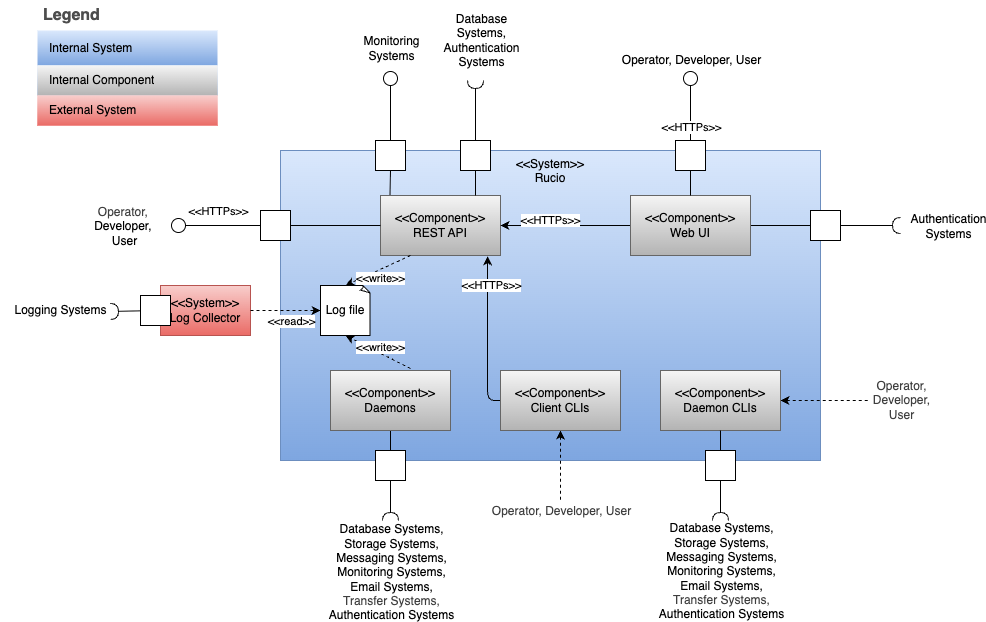

The diagram above was exported from draw.io. Its source (the exported page's mxGraphModel, read from the mxfile embedded in the PNG):
<mxGraphModel dx="1440" dy="1537" grid="1" gridSize="10" guides="1" tooltips="1" connect="1" arrows="1" fold="1" page="1" pageScale="1" pageWidth="827" pageHeight="1169" background="#ffffff" math="0" shadow="0">
  <root>
    <mxCell id="0" />
    <mxCell id="1" parent="0" />
    <mxCell id="5" value="&amp;lt;&amp;lt;System&amp;gt;&amp;gt;&lt;br&gt;Rucio" style="rounded=0;whiteSpace=wrap;html=1;fillColor=#dae8fc;gradientColor=#7ea6e0;strokeColor=#6c8ebf;verticalAlign=top;" parent="1" vertex="1">
      <mxGeometry x="-170" y="-100" width="540" height="310" as="geometry" />
    </mxCell>
    <mxCell id="6" value="Legend" style="shape=table;startSize=30;container=1;collapsible=0;childLayout=tableLayout;fontSize=16;align=left;verticalAlign=top;fillColor=none;strokeColor=none;fontColor=#4D4D4D;fontStyle=1;spacingLeft=6;spacing=0;resizable=0;" parent="1" vertex="1">
      <mxGeometry x="-413" y="-250" width="180" height="125" as="geometry" />
    </mxCell>
    <mxCell id="7" value="" style="shape=tableRow;horizontal=0;startSize=0;swimlaneHead=0;swimlaneBody=0;strokeColor=inherit;top=0;left=0;bottom=0;right=0;collapsible=0;dropTarget=0;fillColor=none;points=[[0,0.5],[1,0.5]];portConstraint=eastwest;fontSize=12;" parent="6" vertex="1">
      <mxGeometry y="30" width="180" height="35" as="geometry" />
    </mxCell>
    <mxCell id="8" value="&lt;span style=&quot;color: rgb(0, 0, 0);&quot;&gt;Internal System&lt;/span&gt;" style="shape=partialRectangle;html=1;whiteSpace=wrap;connectable=0;strokeColor=#6c8ebf;overflow=hidden;fillColor=#dae8fc;top=0;left=0;bottom=0;right=0;pointerEvents=1;fontSize=12;align=left;gradientColor=#7ea6e0;spacingLeft=10;spacingRight=4;" parent="7" vertex="1">
      <mxGeometry width="180" height="35" as="geometry">
        <mxRectangle width="180" height="35" as="alternateBounds" />
      </mxGeometry>
    </mxCell>
    <mxCell id="9" value="" style="shape=tableRow;horizontal=0;startSize=0;swimlaneHead=0;swimlaneBody=0;strokeColor=#6c8ebf;top=0;left=0;bottom=0;right=0;collapsible=0;dropTarget=0;fillColor=#dae8fc;points=[[0,0.5],[1,0.5]];portConstraint=eastwest;fontSize=12;gradientColor=#7ea6e0;" parent="6" vertex="1">
      <mxGeometry y="65" width="180" height="30" as="geometry" />
    </mxCell>
    <mxCell id="10" value="&lt;span style=&quot;color: rgb(0, 0, 0);&quot;&gt;Internal Component&lt;/span&gt;" style="shape=partialRectangle;html=1;whiteSpace=wrap;connectable=0;strokeColor=#666666;overflow=hidden;fillColor=#f5f5f5;top=0;left=0;bottom=0;right=0;pointerEvents=1;fontSize=12;align=left;gradientColor=#b3b3b3;spacingLeft=10;spacingRight=4;" parent="9" vertex="1">
      <mxGeometry width="180" height="30" as="geometry">
        <mxRectangle width="180" height="30" as="alternateBounds" />
      </mxGeometry>
    </mxCell>
    <mxCell id="70" value="" style="shape=tableRow;horizontal=0;startSize=0;swimlaneHead=0;swimlaneBody=0;strokeColor=#b85450;top=0;left=0;bottom=0;right=0;collapsible=0;dropTarget=0;fillColor=#f8cecc;points=[[0,0.5],[1,0.5]];portConstraint=eastwest;fontSize=12;gradientColor=#ea6b66;" parent="6" vertex="1">
      <mxGeometry y="95" width="180" height="30" as="geometry" />
    </mxCell>
    <mxCell id="71" value="&lt;span style=&quot;color: rgb(0, 0, 0);&quot;&gt;External System&lt;/span&gt;" style="shape=partialRectangle;html=1;whiteSpace=wrap;connectable=0;strokeColor=#b85450;overflow=hidden;fillColor=#f8cecc;top=0;left=0;bottom=0;right=0;pointerEvents=1;fontSize=12;align=left;gradientColor=#ea6b66;spacingLeft=10;spacingRight=4;" parent="70" vertex="1">
      <mxGeometry width="180" height="30" as="geometry">
        <mxRectangle width="180" height="30" as="alternateBounds" />
      </mxGeometry>
    </mxCell>
    <mxCell id="77" style="edgeStyle=none;html=1;entryX=1;entryY=0.5;entryDx=0;entryDy=0;endArrow=none;endFill=0;exitX=0.079;exitY=0.017;exitDx=0;exitDy=0;exitPerimeter=0;" parent="1" source="11" target="74" edge="1">
      <mxGeometry relative="1" as="geometry">
        <mxPoint x="-45" y="-55" as="sourcePoint" />
      </mxGeometry>
    </mxCell>
    <mxCell id="11" value="&amp;lt;&amp;lt;Component&amp;gt;&amp;gt;&lt;br&gt;REST API" style="rounded=0;whiteSpace=wrap;html=1;fillColor=#f5f5f5;gradientColor=#b3b3b3;strokeColor=#666666;" parent="1" vertex="1">
      <mxGeometry x="-70" y="-55" width="120" height="60" as="geometry" />
    </mxCell>
    <mxCell id="12" value="&amp;lt;&amp;lt;HTTPs&amp;gt;&amp;gt;" style="edgeStyle=orthogonalEdgeStyle;rounded=0;orthogonalLoop=1;jettySize=auto;html=1;entryX=1;entryY=0.5;entryDx=0;entryDy=0;" parent="1" source="13" target="11" edge="1">
      <mxGeometry x="0.2308" y="-5" relative="1" as="geometry">
        <mxPoint as="offset" />
      </mxGeometry>
    </mxCell>
    <mxCell id="46" style="edgeStyle=none;html=1;entryX=0.5;entryY=1;entryDx=0;entryDy=0;endArrow=none;endFill=0;" parent="1" source="13" target="45" edge="1">
      <mxGeometry relative="1" as="geometry" />
    </mxCell>
    <mxCell id="13" value="&lt;span style=&quot;color: rgb(0, 0, 0);&quot;&gt;&amp;lt;&amp;lt;Component&amp;gt;&amp;gt;&lt;/span&gt;&lt;br&gt;Web UI" style="rounded=0;whiteSpace=wrap;html=1;fillColor=#f5f5f5;gradientColor=#b3b3b3;strokeColor=#666666;" parent="1" vertex="1">
      <mxGeometry x="180" y="-55" width="120" height="60" as="geometry" />
    </mxCell>
    <mxCell id="14" style="edgeStyle=orthogonalEdgeStyle;rounded=0;orthogonalLoop=1;jettySize=auto;html=1;endArrow=none;endFill=0;startArrow=classic;startFill=1;dashed=1;" parent="1" source="16" edge="1">
      <mxGeometry relative="1" as="geometry">
        <mxPoint x="110" y="250" as="targetPoint" />
      </mxGeometry>
    </mxCell>
    <mxCell id="32" value="&lt;span style=&quot;color: rgb(63, 63, 63); font-size: 12px;&quot;&gt;Operator, Developer, User&lt;/span&gt;" style="edgeLabel;html=1;align=center;verticalAlign=middle;resizable=0;points=[];" parent="14" vertex="1" connectable="0">
      <mxGeometry x="0.3106" relative="1" as="geometry">
        <mxPoint y="35" as="offset" />
      </mxGeometry>
    </mxCell>
    <mxCell id="35" style="edgeStyle=orthogonalEdgeStyle;html=1;entryX=0.892;entryY=1.015;entryDx=0;entryDy=0;entryPerimeter=0;" parent="1" source="16" target="11" edge="1">
      <mxGeometry relative="1" as="geometry">
        <mxPoint x="28" y="4" as="targetPoint" />
        <Array as="points">
          <mxPoint x="37" y="150" />
        </Array>
      </mxGeometry>
    </mxCell>
    <mxCell id="36" value="&amp;lt;&amp;lt;HTTPs&amp;gt;&amp;gt;" style="edgeLabel;html=1;align=center;verticalAlign=middle;resizable=0;points=[];" parent="35" vertex="1" connectable="0">
      <mxGeometry x="-0.328" y="2" relative="1" as="geometry">
        <mxPoint x="5" y="-75" as="offset" />
      </mxGeometry>
    </mxCell>
    <mxCell id="16" value="&lt;span style=&quot;color: rgb(0, 0, 0);&quot;&gt;&amp;lt;&amp;lt;Component&amp;gt;&amp;gt;&lt;/span&gt;&lt;br&gt;Client CLIs" style="rounded=0;whiteSpace=wrap;html=1;fillColor=#f5f5f5;gradientColor=#b3b3b3;strokeColor=#666666;" parent="1" vertex="1">
      <mxGeometry x="50" y="120" width="120" height="60" as="geometry" />
    </mxCell>
    <mxCell id="17" style="edgeStyle=orthogonalEdgeStyle;rounded=0;orthogonalLoop=1;jettySize=auto;html=1;endArrow=halfCircle;endFill=0;" parent="1" source="20" edge="1">
      <mxGeometry relative="1" as="geometry">
        <mxPoint x="25" y="-170" as="targetPoint" />
        <Array as="points">
          <mxPoint x="25" y="-150" />
          <mxPoint x="25" y="-150" />
        </Array>
      </mxGeometry>
    </mxCell>
    <mxCell id="41" value="&lt;font style=&quot;font-size: 12px;&quot;&gt;Database &lt;br&gt;Systems,&lt;/font&gt;&lt;div&gt;&lt;font style=&quot;font-size: 12px;&quot; color=&quot;#000000&quot;&gt;Authentication &lt;br&gt;Systems&lt;/font&gt;&lt;/div&gt;" style="edgeLabel;html=1;align=center;verticalAlign=middle;resizable=0;points=[];" parent="17" vertex="1" connectable="0">
      <mxGeometry x="0.1857" y="-1" relative="1" as="geometry">
        <mxPoint x="4" y="-65" as="offset" />
      </mxGeometry>
    </mxCell>
    <mxCell id="19" style="edgeStyle=orthogonalEdgeStyle;rounded=0;orthogonalLoop=1;jettySize=auto;html=1;endArrow=none;endFill=0;" parent="1" source="20" edge="1">
      <mxGeometry relative="1" as="geometry">
        <mxPoint x="25" y="-55" as="targetPoint" />
      </mxGeometry>
    </mxCell>
    <mxCell id="20" value="" style="fontStyle=0;labelPosition=right;verticalLabelPosition=middle;align=left;verticalAlign=middle;spacingLeft=2;direction=south;" parent="1" vertex="1">
      <mxGeometry x="10" y="-110" width="30" height="30" as="geometry" />
    </mxCell>
    <mxCell id="21" style="edgeStyle=orthogonalEdgeStyle;rounded=0;orthogonalLoop=1;jettySize=auto;html=1;endArrow=circle;endFill=0;" parent="1" source="25" edge="1">
      <mxGeometry relative="1" as="geometry">
        <mxPoint x="240" y="-180" as="targetPoint" />
      </mxGeometry>
    </mxCell>
    <mxCell id="22" value="&lt;span style=&quot;font-size: 12px;&quot;&gt;Operator, Developer, User&lt;/span&gt;" style="edgeLabel;html=1;align=center;verticalAlign=middle;resizable=0;points=[];" parent="21" vertex="1" connectable="0">
      <mxGeometry x="0.1061" y="-1" relative="1" as="geometry">
        <mxPoint x="-1" y="-42" as="offset" />
      </mxGeometry>
    </mxCell>
    <mxCell id="23" style="edgeStyle=orthogonalEdgeStyle;rounded=0;orthogonalLoop=1;jettySize=auto;html=1;endArrow=none;endFill=0;" parent="1" source="25" target="13" edge="1">
      <mxGeometry relative="1" as="geometry" />
    </mxCell>
    <mxCell id="24" value="&amp;lt;&amp;lt;HTTPs&amp;gt;&amp;gt;" style="edgeLabel;html=1;align=center;verticalAlign=middle;resizable=0;points=[];" parent="23" vertex="1" connectable="0">
      <mxGeometry x="0.0333" y="1" relative="1" as="geometry">
        <mxPoint x="1" y="-56" as="offset" />
      </mxGeometry>
    </mxCell>
    <mxCell id="25" value="" style="fontStyle=0;labelPosition=right;verticalLabelPosition=middle;align=left;verticalAlign=middle;spacingLeft=2;direction=south;" parent="1" vertex="1">
      <mxGeometry x="225" y="-110" width="30" height="30" as="geometry" />
    </mxCell>
    <mxCell id="26" style="edgeStyle=orthogonalEdgeStyle;rounded=0;orthogonalLoop=1;jettySize=auto;html=1;entryX=0;entryY=0.5;entryDx=0;entryDy=0;endArrow=none;endFill=0;" parent="1" source="29" target="11" edge="1">
      <mxGeometry relative="1" as="geometry" />
    </mxCell>
    <mxCell id="27" value="&amp;lt;&amp;lt;HTTPs&amp;gt;&amp;gt;" style="edgeLabel;html=1;align=center;verticalAlign=middle;resizable=0;points=[];" parent="26" vertex="1" connectable="0">
      <mxGeometry x="-0.0667" y="-1" relative="1" as="geometry">
        <mxPoint x="-115" y="-16" as="offset" />
      </mxGeometry>
    </mxCell>
    <mxCell id="28" style="edgeStyle=orthogonalEdgeStyle;rounded=0;orthogonalLoop=1;jettySize=auto;html=1;endArrow=circle;endFill=0;exitX=0.5;exitY=1;exitDx=0;exitDy=0;" parent="1" source="29" edge="1">
      <mxGeometry relative="1" as="geometry">
        <mxPoint x="-280" y="-25" as="targetPoint" />
        <mxPoint x="-230" y="-25.5" as="sourcePoint" />
      </mxGeometry>
    </mxCell>
    <mxCell id="33" value="&lt;span style=&quot;color: rgb(63, 63, 63); font-size: 12px;&quot;&gt;Operator,&amp;nbsp;&lt;/span&gt;&lt;div&gt;&lt;span style=&quot;font-size: 12px; background-color: light-dark(#ffffff, var(--ge-dark-color, #121212));&quot;&gt;Developer,&amp;nbsp;&lt;/span&gt;&lt;/div&gt;&lt;div&gt;&lt;span style=&quot;font-size: 12px; background-color: light-dark(#ffffff, var(--ge-dark-color, #121212));&quot;&gt;User&lt;/span&gt;&lt;/div&gt;" style="edgeLabel;html=1;align=center;verticalAlign=middle;resizable=0;points=[];" parent="28" vertex="1" connectable="0">
      <mxGeometry x="0.361" y="3" relative="1" as="geometry">
        <mxPoint x="-75" y="-3" as="offset" />
      </mxGeometry>
    </mxCell>
    <mxCell id="29" value="" style="fontStyle=0;labelPosition=right;verticalLabelPosition=middle;align=left;verticalAlign=middle;spacingLeft=2;direction=south;" parent="1" vertex="1">
      <mxGeometry x="-190" y="-40" width="30" height="30" as="geometry" />
    </mxCell>
    <mxCell id="82" style="edgeStyle=none;html=1;entryX=0;entryY=0.5;entryDx=0;entryDy=0;endArrow=none;endFill=0;" parent="1" source="34" target="37" edge="1">
      <mxGeometry relative="1" as="geometry" />
    </mxCell>
    <mxCell id="34" value="&lt;span style=&quot;color: rgb(0, 0, 0);&quot;&gt;&amp;lt;&amp;lt;Component&amp;gt;&amp;gt;&lt;/span&gt;&lt;br&gt;Daemons" style="rounded=0;whiteSpace=wrap;html=1;fillColor=#f5f5f5;gradientColor=#b3b3b3;strokeColor=#666666;" parent="1" vertex="1">
      <mxGeometry x="-120" y="120" width="120" height="60" as="geometry" />
    </mxCell>
    <mxCell id="39" style="edgeStyle=none;html=1;endArrow=halfCircle;endFill=0;" parent="1" source="37" edge="1">
      <mxGeometry relative="1" as="geometry">
        <mxPoint x="-60" y="270" as="targetPoint" />
      </mxGeometry>
    </mxCell>
    <mxCell id="40" value="&lt;font style=&quot;font-size: 12px;&quot;&gt;&lt;span style=&quot;color: rgb(0, 0, 0);&quot;&gt;Database Systems,&lt;/span&gt;&lt;br&gt;Storage Systems,&lt;/font&gt;&lt;div&gt;&lt;font style=&quot;font-size: 12px;&quot;&gt;Messaging Systems,&lt;br&gt;Monitoring Systems,&lt;/font&gt;&lt;/div&gt;&lt;div&gt;&lt;font style=&quot;font-size: 12px;&quot;&gt;Email Systems,&lt;/font&gt;&lt;/div&gt;&lt;div&gt;&lt;span style=&quot;color: rgb(63, 63, 63);&quot;&gt;&lt;font style=&quot;font-size: 12px;&quot;&gt;Transfer Systems,&lt;br&gt;&lt;/font&gt;&lt;/span&gt;&lt;/div&gt;&lt;div&gt;&lt;span style=&quot;color: rgb(0, 0, 0);&quot;&gt;&lt;font style=&quot;font-size: 12px;&quot;&gt;Authentication Systems&lt;br&gt;&lt;/font&gt;&lt;/span&gt;&lt;/div&gt;" style="edgeLabel;html=1;align=center;verticalAlign=middle;resizable=0;points=[];" parent="39" vertex="1" connectable="0">
      <mxGeometry x="0.1273" y="-4" relative="1" as="geometry">
        <mxPoint x="4" y="68" as="offset" />
      </mxGeometry>
    </mxCell>
    <mxCell id="37" value="" style="fontStyle=0;labelPosition=right;verticalLabelPosition=middle;align=left;verticalAlign=middle;spacingLeft=2;direction=south;" parent="1" vertex="1">
      <mxGeometry x="-75" y="200" width="30" height="30" as="geometry" />
    </mxCell>
    <mxCell id="47" style="edgeStyle=none;html=1;endArrow=halfCircle;endFill=0;" parent="1" source="45" edge="1">
      <mxGeometry relative="1" as="geometry">
        <mxPoint x="450" y="-25" as="targetPoint" />
      </mxGeometry>
    </mxCell>
    <mxCell id="48" value="&lt;font style=&quot;font-size: 12px;&quot;&gt;Authentication &lt;br&gt;Systems&lt;/font&gt;" style="edgeLabel;html=1;align=center;verticalAlign=middle;resizable=0;points=[];" parent="47" vertex="1" connectable="0">
      <mxGeometry x="0.2706" y="1" relative="1" as="geometry">
        <mxPoint x="69" y="1" as="offset" />
      </mxGeometry>
    </mxCell>
    <mxCell id="45" value="" style="fontStyle=0;labelPosition=right;verticalLabelPosition=middle;align=left;verticalAlign=middle;spacingLeft=2;direction=south;" parent="1" vertex="1">
      <mxGeometry x="360" y="-40" width="30" height="30" as="geometry" />
    </mxCell>
    <mxCell id="55" value="&lt;span style=&quot;color: rgb(0, 0, 0);&quot;&gt;&amp;lt;&amp;lt;System&amp;gt;&amp;gt;&lt;/span&gt;&lt;br&gt;Log Collector" style="rounded=0;whiteSpace=wrap;html=1;fillColor=#f8cecc;gradientColor=#ea6b66;strokeColor=#b85450;" parent="1" vertex="1">
      <mxGeometry x="-290" y="35" width="90" height="50" as="geometry" />
    </mxCell>
    <mxCell id="56" value="Log file" style="whiteSpace=wrap;html=1;shape=mxgraph.basic.document" parent="1" vertex="1">
      <mxGeometry x="-130" y="35" width="50" height="50" as="geometry" />
    </mxCell>
    <mxCell id="57" style="edgeStyle=none;html=1;entryX=0.5;entryY=0;entryDx=0;entryDy=0;entryPerimeter=0;dashed=1;exitX=0.25;exitY=1;exitDx=0;exitDy=0;" parent="1" source="11" target="56" edge="1">
      <mxGeometry relative="1" as="geometry" />
    </mxCell>
    <mxCell id="59" value="&amp;lt;&amp;lt;write&amp;gt;&amp;gt;" style="edgeLabel;html=1;align=center;verticalAlign=middle;resizable=0;points=[];" parent="57" vertex="1" connectable="0">
      <mxGeometry x="-0.4667" relative="1" as="geometry">
        <mxPoint x="-13" y="15" as="offset" />
      </mxGeometry>
    </mxCell>
    <mxCell id="58" style="edgeStyle=none;html=1;entryX=0.5;entryY=1;entryDx=0;entryDy=0;entryPerimeter=0;dashed=1;" parent="1" target="56" edge="1">
      <mxGeometry relative="1" as="geometry">
        <mxPoint x="-40" y="118" as="sourcePoint" />
      </mxGeometry>
    </mxCell>
    <mxCell id="64" value="&amp;lt;&amp;lt;write&amp;gt;&amp;gt;" style="edgeLabel;html=1;align=center;verticalAlign=middle;resizable=0;points=[];" parent="58" vertex="1" connectable="0">
      <mxGeometry x="-0.3326" y="4" relative="1" as="geometry">
        <mxPoint x="-7" y="-14" as="offset" />
      </mxGeometry>
    </mxCell>
    <mxCell id="62" style="edgeStyle=none;html=1;entryX=0;entryY=0.5;entryDx=0;entryDy=0;entryPerimeter=0;dashed=1;" parent="1" source="55" target="56" edge="1">
      <mxGeometry relative="1" as="geometry" />
    </mxCell>
    <mxCell id="63" value="&amp;lt;&amp;lt;read&amp;gt;&amp;gt;" style="edgeLabel;html=1;align=center;verticalAlign=middle;resizable=0;points=[];" parent="62" vertex="1" connectable="0">
      <mxGeometry x="0.1167" y="3" relative="1" as="geometry">
        <mxPoint x="1" y="13" as="offset" />
      </mxGeometry>
    </mxCell>
    <mxCell id="68" style="edgeStyle=none;html=1;endArrow=halfCircle;endFill=0;" parent="1" source="65" edge="1">
      <mxGeometry relative="1" as="geometry">
        <mxPoint x="-340" y="61" as="targetPoint" />
      </mxGeometry>
    </mxCell>
    <mxCell id="65" value="" style="fontStyle=0;labelPosition=right;verticalLabelPosition=middle;align=left;verticalAlign=middle;spacingLeft=2;direction=south;" parent="1" vertex="1">
      <mxGeometry x="-310" y="45" width="30" height="30" as="geometry" />
    </mxCell>
    <mxCell id="73" value="Logging Systems" style="text;html=1;align=center;verticalAlign=middle;resizable=0;points=[];autosize=1;strokeColor=none;fillColor=none;" parent="1" vertex="1">
      <mxGeometry x="-450" y="45" width="120" height="30" as="geometry" />
    </mxCell>
    <mxCell id="76" style="edgeStyle=none;html=1;endArrow=circle;endFill=0;" parent="1" source="74" edge="1">
      <mxGeometry relative="1" as="geometry">
        <mxPoint x="-60" y="-180" as="targetPoint" />
      </mxGeometry>
    </mxCell>
    <mxCell id="78" value="&lt;font style=&quot;font-size: 12px;&quot;&gt;Monitoring &lt;br&gt;Systems&lt;/font&gt;" style="edgeLabel;html=1;align=center;verticalAlign=middle;resizable=0;points=[];" parent="76" vertex="1" connectable="0">
      <mxGeometry x="0.6947" y="1" relative="1" as="geometry">
        <mxPoint x="1" y="-34" as="offset" />
      </mxGeometry>
    </mxCell>
    <mxCell id="74" value="" style="fontStyle=0;labelPosition=right;verticalLabelPosition=middle;align=left;verticalAlign=middle;spacingLeft=2;direction=south;" parent="1" vertex="1">
      <mxGeometry x="-75" y="-110" width="30" height="30" as="geometry" />
    </mxCell>
    <mxCell id="90" style="edgeStyle=none;html=1;endArrow=none;endFill=0;startArrow=classic;startFill=1;dashed=1;" parent="1" source="83" edge="1">
      <mxGeometry relative="1" as="geometry">
        <mxPoint x="420" y="150" as="targetPoint" />
      </mxGeometry>
    </mxCell>
    <mxCell id="83" value="&lt;span style=&quot;color: rgb(0, 0, 0);&quot;&gt;&amp;lt;&amp;lt;Component&amp;gt;&amp;gt;&lt;/span&gt;&lt;br&gt;Daemon CLIs" style="rounded=0;whiteSpace=wrap;html=1;fillColor=#f5f5f5;gradientColor=#b3b3b3;strokeColor=#666666;" parent="1" vertex="1">
      <mxGeometry x="210" y="120" width="120" height="60" as="geometry" />
    </mxCell>
    <mxCell id="87" value="" style="edgeStyle=none;html=1;endArrow=none;endFill=0;" parent="1" source="86" target="83" edge="1">
      <mxGeometry relative="1" as="geometry" />
    </mxCell>
    <mxCell id="88" style="edgeStyle=none;html=1;endArrow=halfCircle;endFill=0;" parent="1" source="86" edge="1">
      <mxGeometry relative="1" as="geometry">
        <mxPoint x="270" y="270" as="targetPoint" />
      </mxGeometry>
    </mxCell>
    <mxCell id="86" value="" style="fontStyle=0;labelPosition=right;verticalLabelPosition=middle;align=left;verticalAlign=middle;spacingLeft=2;direction=south;" parent="1" vertex="1">
      <mxGeometry x="255" y="200" width="30" height="30" as="geometry" />
    </mxCell>
    <mxCell id="89" value="&lt;font style=&quot;font-size: 12px;&quot;&gt;&lt;span style=&quot;color: rgb(0, 0, 0);&quot;&gt;Database Systems,&lt;/span&gt;&lt;br&gt;Storage Systems,&lt;/font&gt;&lt;div&gt;&lt;font style=&quot;font-size: 12px;&quot;&gt;Messaging Systems,&lt;br&gt;Monitoring Systems,&lt;/font&gt;&lt;/div&gt;&lt;div&gt;&lt;font style=&quot;font-size: 12px;&quot;&gt;Email Systems,&lt;/font&gt;&lt;/div&gt;&lt;div&gt;&lt;span style=&quot;color: rgb(63, 63, 63);&quot;&gt;&lt;font style=&quot;font-size: 12px;&quot;&gt;Transfer Systems,&lt;br&gt;&lt;/font&gt;&lt;/span&gt;&lt;/div&gt;&lt;div&gt;&lt;span style=&quot;color: rgb(0, 0, 0);&quot;&gt;&lt;font style=&quot;font-size: 12px;&quot;&gt;Authentication Systems&lt;br&gt;&lt;/font&gt;&lt;/span&gt;&lt;/div&gt;" style="edgeLabel;html=1;align=center;verticalAlign=middle;resizable=0;points=[];" parent="1" vertex="1" connectable="0">
      <mxGeometry x="270" y="320" as="geometry" />
    </mxCell>
    <mxCell id="91" value="&lt;span style=&quot;color: rgb(63, 63, 63); font-size: 12px;&quot;&gt;Operator, &lt;br&gt;Developer, &lt;br&gt;User&lt;/span&gt;" style="edgeLabel;html=1;align=center;verticalAlign=middle;resizable=0;points=[];" parent="1" vertex="1" connectable="0">
      <mxGeometry x="450.00001530378006" y="149.99892873539488" as="geometry" />
    </mxCell>
  </root>
</mxGraphModel>